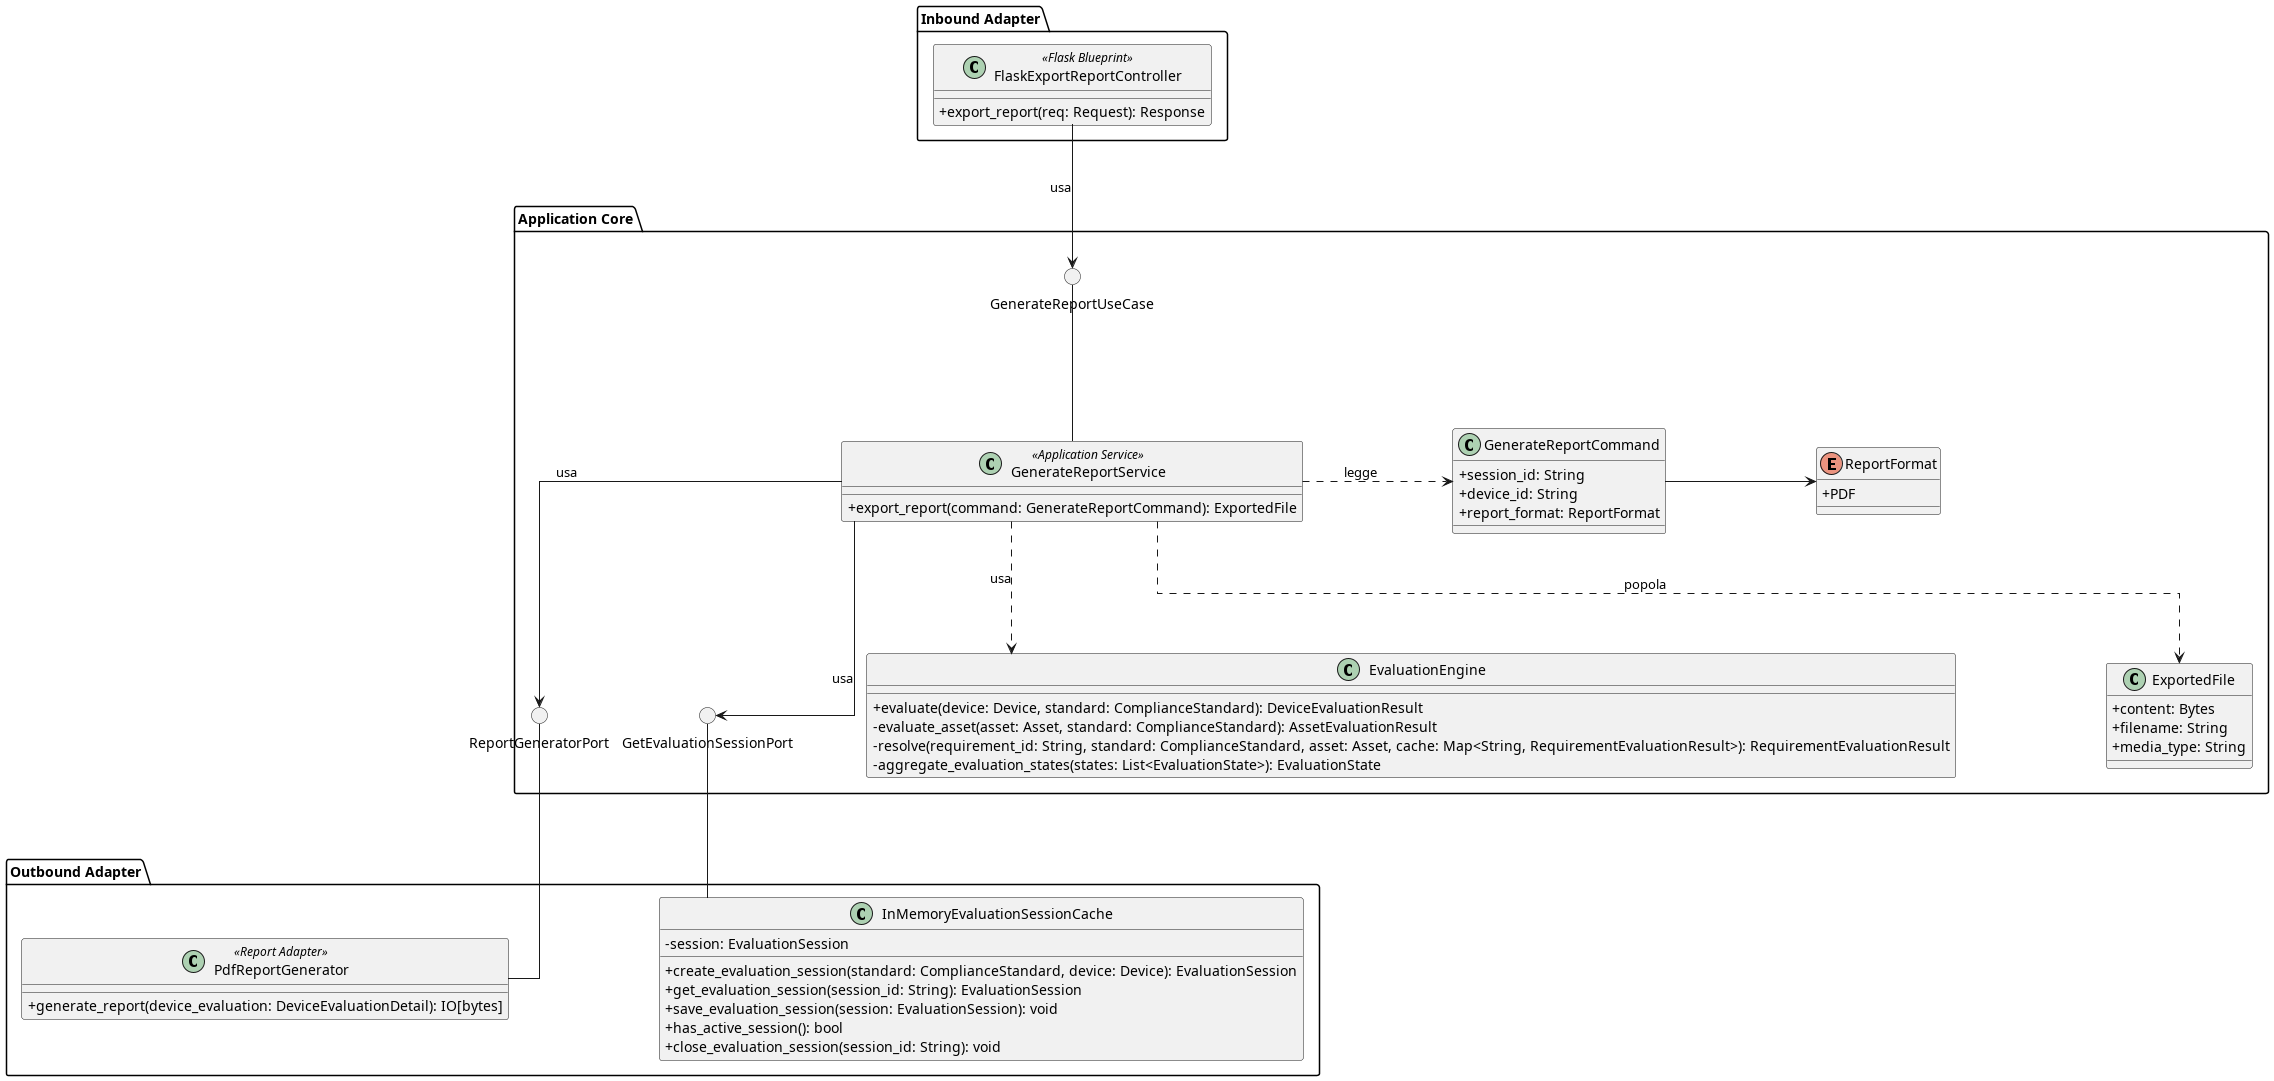

The diagram above was rendered by PlantUML. Its source (embedded in the PNG):
@startuml GenerateReport
skinparam linetype ortho
skinparam nodesep 150
skinparam ranksep 120
skinparam classAttributeIconSize 0
skinparam PackagePadding 30

package "Inbound Adapter" {
    !include InboundAdapters/FlaskExportReportController.puml
}

package "Application Core" {

    () "GenerateReportUseCase" 

    !include ApplicationServices/GenerateReportService.puml
    !include Command/GenerateReportCommand.puml

    !include Domain/EvaluationEngine.puml
    !include Domain/ExportedFile.puml

    () "ReportGeneratorPort" as ReportGeneratorPort
    () "GetEvaluationSessionPort" as GetEvaluationSessionPort

    ReportGeneratorPort -[hidden]right- GetEvaluationSessionPort

    GenerateReportService -up- GenerateReportUseCase
    GenerateReportService .right.> GenerateReportCommand : legge
    GenerateReportService .down.> ExportedFile : popola
    GenerateReportService -down-> ReportGeneratorPort : usa
    GenerateReportService -down-> GetEvaluationSessionPort : usa
    GenerateReportService ..> EvaluationEngine : usa

}

package "Outbound Adapter" {
    !include OutboundAdapters/PdfReportGeneratorAdapter.puml
    !include OutboundAdapters/InMemoryEvaluationSessionCache.puml
}

FlaskExportReportController -down-> GenerateReportUseCase : usa

PdfReportGenerator -up- ReportGeneratorPort
InMemoryEvaluationSessionCache -up- GetEvaluationSessionPort

@enduml